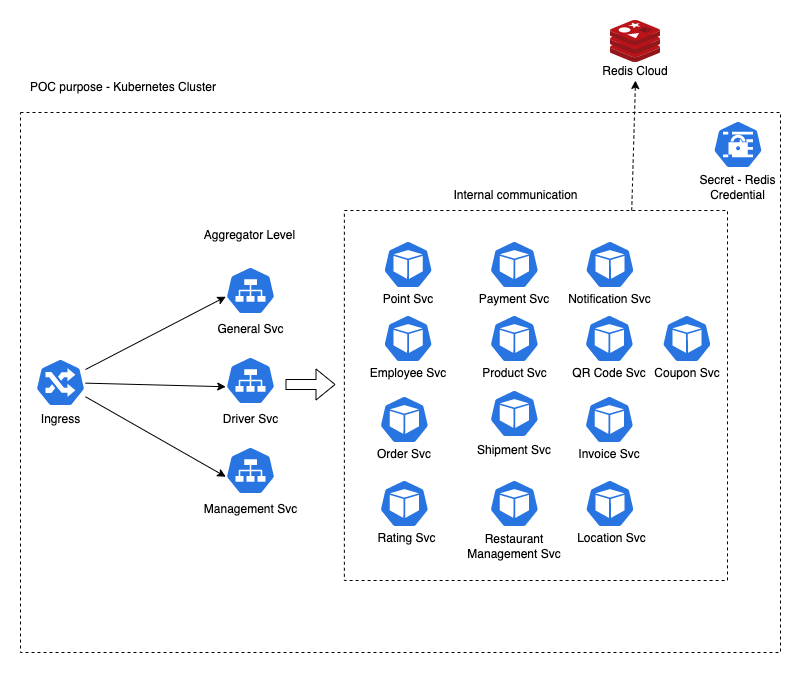

The diagram above was exported from draw.io. Its source (the exported page's mxGraphModel, read from the mxfile embedded in the PNG):
<mxGraphModel dx="946" dy="621" grid="1" gridSize="10" guides="1" tooltips="1" connect="1" arrows="1" fold="1" page="1" pageScale="1" pageWidth="827" pageHeight="1169" math="0" shadow="0">
  <root>
    <mxCell id="0" />
    <mxCell id="1" parent="0" />
    <mxCell id="3X7xQ8M8p340vgzeHW8s-7" value="" style="rounded=0;whiteSpace=wrap;html=1;fillColor=none;dashed=1;strokeWidth=1;" parent="1" vertex="1">
      <mxGeometry x="33" y="242" width="760" height="540" as="geometry" />
    </mxCell>
    <mxCell id="3X7xQ8M8p340vgzeHW8s-51" value="" style="rounded=0;whiteSpace=wrap;html=1;fillColor=none;dashed=1;strokeWidth=1;" parent="1" vertex="1">
      <mxGeometry x="356.87" y="340" width="383.13" height="370" as="geometry" />
    </mxCell>
    <mxCell id="3X7xQ8M8p340vgzeHW8s-1" value="" style="sketch=0;aspect=fixed;html=1;points=[];align=center;image;fontSize=12;image=img/lib/mscae/Cache_Redis_Product.svg;" parent="1" vertex="1">
      <mxGeometry x="623" y="150" width="50" height="42" as="geometry" />
    </mxCell>
    <mxCell id="3X7xQ8M8p340vgzeHW8s-2" value="Redis Cloud" style="text;html=1;strokeColor=none;fillColor=none;align=center;verticalAlign=middle;whiteSpace=wrap;rounded=0;" parent="1" vertex="1">
      <mxGeometry x="608" y="192" width="80" height="18" as="geometry" />
    </mxCell>
    <mxCell id="3X7xQ8M8p340vgzeHW8s-8" value="POC purpose - Kubernetes Cluster" style="text;html=1;strokeColor=none;fillColor=none;align=center;verticalAlign=middle;whiteSpace=wrap;rounded=0;dashed=1;" parent="1" vertex="1">
      <mxGeometry x="33" y="202" width="206" height="30" as="geometry" />
    </mxCell>
    <mxCell id="3X7xQ8M8p340vgzeHW8s-9" value="" style="sketch=0;html=1;dashed=0;whitespace=wrap;fillColor=#2875E2;strokeColor=#ffffff;points=[[0.005,0.63,0],[0.1,0.2,0],[0.9,0.2,0],[0.5,0,0],[0.995,0.63,0],[0.72,0.99,0],[0.5,1,0],[0.28,0.99,0]];shape=mxgraph.kubernetes.icon;prIcon=secret" parent="1" vertex="1">
      <mxGeometry x="725.5" y="250" width="50" height="48" as="geometry" />
    </mxCell>
    <mxCell id="3X7xQ8M8p340vgzeHW8s-10" value="Secret - Redis Credential" style="text;html=1;strokeColor=none;fillColor=none;align=center;verticalAlign=middle;whiteSpace=wrap;rounded=0;dashed=1;" parent="1" vertex="1">
      <mxGeometry x="708" y="302" width="85" height="30" as="geometry" />
    </mxCell>
    <mxCell id="3X7xQ8M8p340vgzeHW8s-11" value="" style="sketch=0;html=1;dashed=0;whitespace=wrap;fillColor=#2875E2;strokeColor=#ffffff;points=[[0.005,0.63,0],[0.1,0.2,0],[0.9,0.2,0],[0.5,0,0],[0.995,0.63,0],[0.72,0.99,0],[0.5,1,0],[0.28,0.99,0]];shape=mxgraph.kubernetes.icon;prIcon=svc" parent="1" vertex="1">
      <mxGeometry x="238" y="396" width="50" height="48" as="geometry" />
    </mxCell>
    <mxCell id="3X7xQ8M8p340vgzeHW8s-12" value="" style="sketch=0;html=1;dashed=0;whitespace=wrap;fillColor=#2875E2;strokeColor=#ffffff;points=[[0.005,0.63,0],[0.1,0.2,0],[0.9,0.2,0],[0.5,0,0],[0.995,0.63,0],[0.72,0.99,0],[0.5,1,0],[0.28,0.99,0]];shape=mxgraph.kubernetes.icon;prIcon=pod" parent="1" vertex="1">
      <mxGeometry x="395.62" y="444" width="50" height="48" as="geometry" />
    </mxCell>
    <mxCell id="3X7xQ8M8p340vgzeHW8s-26" style="edgeStyle=none;rounded=0;orthogonalLoop=1;jettySize=auto;html=1;entryX=0.005;entryY=0.63;entryDx=0;entryDy=0;entryPerimeter=0;" parent="1" source="3X7xQ8M8p340vgzeHW8s-13" target="3X7xQ8M8p340vgzeHW8s-11" edge="1">
      <mxGeometry relative="1" as="geometry" />
    </mxCell>
    <mxCell id="3X7xQ8M8p340vgzeHW8s-27" style="edgeStyle=none;rounded=0;orthogonalLoop=1;jettySize=auto;html=1;entryX=0.005;entryY=0.63;entryDx=0;entryDy=0;entryPerimeter=0;" parent="1" source="3X7xQ8M8p340vgzeHW8s-13" target="3X7xQ8M8p340vgzeHW8s-21" edge="1">
      <mxGeometry relative="1" as="geometry" />
    </mxCell>
    <mxCell id="3X7xQ8M8p340vgzeHW8s-28" style="edgeStyle=none;rounded=0;orthogonalLoop=1;jettySize=auto;html=1;entryX=0.005;entryY=0.63;entryDx=0;entryDy=0;entryPerimeter=0;" parent="1" source="3X7xQ8M8p340vgzeHW8s-13" target="3X7xQ8M8p340vgzeHW8s-23" edge="1">
      <mxGeometry relative="1" as="geometry" />
    </mxCell>
    <mxCell id="3X7xQ8M8p340vgzeHW8s-13" value="" style="sketch=0;html=1;dashed=0;whitespace=wrap;fillColor=#2875E2;strokeColor=#ffffff;points=[[0.005,0.63,0],[0.1,0.2,0],[0.9,0.2,0],[0.5,0,0],[0.995,0.63,0],[0.72,0.99,0],[0.5,1,0],[0.28,0.99,0]];shape=mxgraph.kubernetes.icon;prIcon=ing" parent="1" vertex="1">
      <mxGeometry x="48" y="488" width="50" height="48" as="geometry" />
    </mxCell>
    <mxCell id="3X7xQ8M8p340vgzeHW8s-14" value="Ingress" style="text;html=1;strokeColor=none;fillColor=none;align=center;verticalAlign=middle;whiteSpace=wrap;rounded=0;dashed=1;" parent="1" vertex="1">
      <mxGeometry x="40.5" y="539" width="65" height="20" as="geometry" />
    </mxCell>
    <mxCell id="3X7xQ8M8p340vgzeHW8s-17" value="Employee Svc" style="text;html=1;strokeColor=none;fillColor=none;align=center;verticalAlign=middle;whiteSpace=wrap;rounded=0;dashed=1;" parent="1" vertex="1">
      <mxGeometry x="380.62" y="492" width="80" height="22" as="geometry" />
    </mxCell>
    <mxCell id="3X7xQ8M8p340vgzeHW8s-20" value="General Svc" style="text;html=1;strokeColor=none;fillColor=none;align=center;verticalAlign=middle;whiteSpace=wrap;rounded=0;dashed=1;" parent="1" vertex="1">
      <mxGeometry x="210.5" y="444" width="105" height="30" as="geometry" />
    </mxCell>
    <mxCell id="3X7xQ8M8p340vgzeHW8s-21" value="" style="sketch=0;html=1;dashed=0;whitespace=wrap;fillColor=#2875E2;strokeColor=#ffffff;points=[[0.005,0.63,0],[0.1,0.2,0],[0.9,0.2,0],[0.5,0,0],[0.995,0.63,0],[0.72,0.99,0],[0.5,1,0],[0.28,0.99,0]];shape=mxgraph.kubernetes.icon;prIcon=svc" parent="1" vertex="1">
      <mxGeometry x="238" y="486" width="50" height="48" as="geometry" />
    </mxCell>
    <mxCell id="3X7xQ8M8p340vgzeHW8s-22" value="Driver Svc" style="text;html=1;strokeColor=none;fillColor=none;align=center;verticalAlign=middle;whiteSpace=wrap;rounded=0;dashed=1;" parent="1" vertex="1">
      <mxGeometry x="210.5" y="534" width="105" height="30" as="geometry" />
    </mxCell>
    <mxCell id="3X7xQ8M8p340vgzeHW8s-23" value="" style="sketch=0;html=1;dashed=0;whitespace=wrap;fillColor=#2875E2;strokeColor=#ffffff;points=[[0.005,0.63,0],[0.1,0.2,0],[0.9,0.2,0],[0.5,0,0],[0.995,0.63,0],[0.72,0.99,0],[0.5,1,0],[0.28,0.99,0]];shape=mxgraph.kubernetes.icon;prIcon=svc" parent="1" vertex="1">
      <mxGeometry x="238" y="576" width="50" height="48" as="geometry" />
    </mxCell>
    <mxCell id="3X7xQ8M8p340vgzeHW8s-24" value="Management Svc" style="text;html=1;strokeColor=none;fillColor=none;align=center;verticalAlign=middle;whiteSpace=wrap;rounded=0;dashed=1;" parent="1" vertex="1">
      <mxGeometry x="210.5" y="624" width="105" height="30" as="geometry" />
    </mxCell>
    <mxCell id="3X7xQ8M8p340vgzeHW8s-29" value="" style="sketch=0;html=1;dashed=0;whitespace=wrap;fillColor=#2875E2;strokeColor=#ffffff;points=[[0.005,0.63,0],[0.1,0.2,0],[0.9,0.2,0],[0.5,0,0],[0.995,0.63,0],[0.72,0.99,0],[0.5,1,0],[0.28,0.99,0]];shape=mxgraph.kubernetes.icon;prIcon=pod" parent="1" vertex="1">
      <mxGeometry x="395.62" y="370" width="50" height="48" as="geometry" />
    </mxCell>
    <mxCell id="3X7xQ8M8p340vgzeHW8s-30" value="Point Svc" style="text;html=1;strokeColor=none;fillColor=none;align=center;verticalAlign=middle;whiteSpace=wrap;rounded=0;dashed=1;" parent="1" vertex="1">
      <mxGeometry x="391.87" y="418" width="57.5" height="22" as="geometry" />
    </mxCell>
    <mxCell id="3X7xQ8M8p340vgzeHW8s-31" value="" style="sketch=0;html=1;dashed=0;whitespace=wrap;fillColor=#2875E2;strokeColor=#ffffff;points=[[0.005,0.63,0],[0.1,0.2,0],[0.9,0.2,0],[0.5,0,0],[0.995,0.63,0],[0.72,0.99,0],[0.5,1,0],[0.28,0.99,0]];shape=mxgraph.kubernetes.icon;prIcon=pod" parent="1" vertex="1">
      <mxGeometry x="391.87" y="525" width="50" height="48" as="geometry" />
    </mxCell>
    <mxCell id="3X7xQ8M8p340vgzeHW8s-32" value="Order Svc" style="text;html=1;strokeColor=none;fillColor=none;align=center;verticalAlign=middle;whiteSpace=wrap;rounded=0;dashed=1;" parent="1" vertex="1">
      <mxGeometry x="388.12" y="573" width="57.5" height="22" as="geometry" />
    </mxCell>
    <mxCell id="3X7xQ8M8p340vgzeHW8s-33" value="" style="sketch=0;html=1;dashed=0;whitespace=wrap;fillColor=#2875E2;strokeColor=#ffffff;points=[[0.005,0.63,0],[0.1,0.2,0],[0.9,0.2,0],[0.5,0,0],[0.995,0.63,0],[0.72,0.99,0],[0.5,1,0],[0.28,0.99,0]];shape=mxgraph.kubernetes.icon;prIcon=pod" parent="1" vertex="1">
      <mxGeometry x="391.87" y="609" width="50" height="48" as="geometry" />
    </mxCell>
    <mxCell id="3X7xQ8M8p340vgzeHW8s-34" value="Rating Svc" style="text;html=1;strokeColor=none;fillColor=none;align=center;verticalAlign=middle;whiteSpace=wrap;rounded=0;dashed=1;" parent="1" vertex="1">
      <mxGeometry x="388.12" y="657" width="62.5" height="22" as="geometry" />
    </mxCell>
    <mxCell id="3X7xQ8M8p340vgzeHW8s-35" value="" style="sketch=0;html=1;dashed=0;whitespace=wrap;fillColor=#2875E2;strokeColor=#ffffff;points=[[0.005,0.63,0],[0.1,0.2,0],[0.9,0.2,0],[0.5,0,0],[0.995,0.63,0],[0.72,0.99,0],[0.5,1,0],[0.28,0.99,0]];shape=mxgraph.kubernetes.icon;prIcon=pod" parent="1" vertex="1">
      <mxGeometry x="501.87" y="609" width="50" height="48" as="geometry" />
    </mxCell>
    <mxCell id="3X7xQ8M8p340vgzeHW8s-36" value="Restaurant Management Svc" style="text;html=1;strokeColor=none;fillColor=none;align=center;verticalAlign=middle;whiteSpace=wrap;rounded=0;dashed=1;" parent="1" vertex="1">
      <mxGeometry x="476.87" y="665" width="100" height="22" as="geometry" />
    </mxCell>
    <mxCell id="3X7xQ8M8p340vgzeHW8s-39" value="" style="sketch=0;html=1;dashed=0;whitespace=wrap;fillColor=#2875E2;strokeColor=#ffffff;points=[[0.005,0.63,0],[0.1,0.2,0],[0.9,0.2,0],[0.5,0,0],[0.995,0.63,0],[0.72,0.99,0],[0.5,1,0],[0.28,0.99,0]];shape=mxgraph.kubernetes.icon;prIcon=pod" parent="1" vertex="1">
      <mxGeometry x="501.87" y="519" width="50" height="48" as="geometry" />
    </mxCell>
    <mxCell id="3X7xQ8M8p340vgzeHW8s-40" value="Shipment Svc" style="text;html=1;strokeColor=none;fillColor=none;align=center;verticalAlign=middle;whiteSpace=wrap;rounded=0;dashed=1;" parent="1" vertex="1">
      <mxGeometry x="486.87" y="569" width="80" height="22" as="geometry" />
    </mxCell>
    <mxCell id="3X7xQ8M8p340vgzeHW8s-41" value="" style="sketch=0;html=1;dashed=0;whitespace=wrap;fillColor=#2875E2;strokeColor=#ffffff;points=[[0.005,0.63,0],[0.1,0.2,0],[0.9,0.2,0],[0.5,0,0],[0.995,0.63,0],[0.72,0.99,0],[0.5,1,0],[0.28,0.99,0]];shape=mxgraph.kubernetes.icon;prIcon=pod" parent="1" vertex="1">
      <mxGeometry x="596.87" y="525" width="50" height="48" as="geometry" />
    </mxCell>
    <mxCell id="3X7xQ8M8p340vgzeHW8s-42" value="Invoice Svc" style="text;html=1;strokeColor=none;fillColor=none;align=center;verticalAlign=middle;whiteSpace=wrap;rounded=0;dashed=1;" parent="1" vertex="1">
      <mxGeometry x="588.75" y="573" width="66.25" height="22" as="geometry" />
    </mxCell>
    <mxCell id="3X7xQ8M8p340vgzeHW8s-43" value="" style="sketch=0;html=1;dashed=0;whitespace=wrap;fillColor=#2875E2;strokeColor=#ffffff;points=[[0.005,0.63,0],[0.1,0.2,0],[0.9,0.2,0],[0.5,0,0],[0.995,0.63,0],[0.72,0.99,0],[0.5,1,0],[0.28,0.99,0]];shape=mxgraph.kubernetes.icon;prIcon=pod" parent="1" vertex="1">
      <mxGeometry x="501.87" y="370" width="50" height="48" as="geometry" />
    </mxCell>
    <mxCell id="3X7xQ8M8p340vgzeHW8s-44" value="Payment Svc" style="text;html=1;strokeColor=none;fillColor=none;align=center;verticalAlign=middle;whiteSpace=wrap;rounded=0;dashed=1;" parent="1" vertex="1">
      <mxGeometry x="486.87" y="418" width="80" height="22" as="geometry" />
    </mxCell>
    <mxCell id="3X7xQ8M8p340vgzeHW8s-45" value="" style="sketch=0;html=1;dashed=0;whitespace=wrap;fillColor=#2875E2;strokeColor=#ffffff;points=[[0.005,0.63,0],[0.1,0.2,0],[0.9,0.2,0],[0.5,0,0],[0.995,0.63,0],[0.72,0.99,0],[0.5,1,0],[0.28,0.99,0]];shape=mxgraph.kubernetes.icon;prIcon=pod" parent="1" vertex="1">
      <mxGeometry x="501.87" y="444" width="50" height="48" as="geometry" />
    </mxCell>
    <mxCell id="3X7xQ8M8p340vgzeHW8s-46" value="Product Svc" style="text;html=1;strokeColor=none;fillColor=none;align=center;verticalAlign=middle;whiteSpace=wrap;rounded=0;dashed=1;" parent="1" vertex="1">
      <mxGeometry x="490.62" y="492" width="72.5" height="22" as="geometry" />
    </mxCell>
    <mxCell id="3X7xQ8M8p340vgzeHW8s-47" value="" style="sketch=0;html=1;dashed=0;whitespace=wrap;fillColor=#2875E2;strokeColor=#ffffff;points=[[0.005,0.63,0],[0.1,0.2,0],[0.9,0.2,0],[0.5,0,0],[0.995,0.63,0],[0.72,0.99,0],[0.5,1,0],[0.28,0.99,0]];shape=mxgraph.kubernetes.icon;prIcon=pod" parent="1" vertex="1">
      <mxGeometry x="596.87" y="444" width="50" height="48" as="geometry" />
    </mxCell>
    <mxCell id="3X7xQ8M8p340vgzeHW8s-48" value="QR Code Svc" style="text;html=1;strokeColor=none;fillColor=none;align=center;verticalAlign=middle;whiteSpace=wrap;rounded=0;dashed=1;" parent="1" vertex="1">
      <mxGeometry x="577.44" y="495.5" width="90" height="15" as="geometry" />
    </mxCell>
    <mxCell id="3X7xQ8M8p340vgzeHW8s-49" value="" style="sketch=0;html=1;dashed=0;whitespace=wrap;fillColor=#2875E2;strokeColor=#ffffff;points=[[0.005,0.63,0],[0.1,0.2,0],[0.9,0.2,0],[0.5,0,0],[0.995,0.63,0],[0.72,0.99,0],[0.5,1,0],[0.28,0.99,0]];shape=mxgraph.kubernetes.icon;prIcon=pod" parent="1" vertex="1">
      <mxGeometry x="597.43" y="370" width="50" height="48" as="geometry" />
    </mxCell>
    <mxCell id="3X7xQ8M8p340vgzeHW8s-50" value="Notification Svc" style="text;html=1;strokeColor=none;fillColor=none;align=center;verticalAlign=middle;whiteSpace=wrap;rounded=0;dashed=1;" parent="1" vertex="1">
      <mxGeometry x="576.87" y="418" width="91.13" height="22" as="geometry" />
    </mxCell>
    <mxCell id="3X7xQ8M8p340vgzeHW8s-52" value="Internal communication" style="text;html=1;strokeColor=none;fillColor=none;align=center;verticalAlign=middle;whiteSpace=wrap;rounded=0;dashed=1;" parent="1" vertex="1">
      <mxGeometry x="457.68" y="310" width="140.88" height="30" as="geometry" />
    </mxCell>
    <mxCell id="3X7xQ8M8p340vgzeHW8s-54" value="" style="shape=flexArrow;endArrow=classic;html=1;rounded=0;" parent="1" edge="1">
      <mxGeometry width="50" height="50" relative="1" as="geometry">
        <mxPoint x="298" y="514" as="sourcePoint" />
        <mxPoint x="348" y="514" as="targetPoint" />
      </mxGeometry>
    </mxCell>
    <mxCell id="3X7xQ8M8p340vgzeHW8s-55" value="Aggregator Level" style="text;html=1;strokeColor=none;fillColor=none;align=center;verticalAlign=middle;whiteSpace=wrap;rounded=0;dashed=1;" parent="1" vertex="1">
      <mxGeometry x="205.28" y="350" width="115.44" height="30" as="geometry" />
    </mxCell>
    <mxCell id="3X7xQ8M8p340vgzeHW8s-56" value="" style="endArrow=classic;html=1;rounded=0;exitX=0.75;exitY=0;exitDx=0;exitDy=0;entryX=0.5;entryY=1;entryDx=0;entryDy=0;dashed=1;" parent="1" source="3X7xQ8M8p340vgzeHW8s-51" target="3X7xQ8M8p340vgzeHW8s-2" edge="1">
      <mxGeometry width="50" height="50" relative="1" as="geometry">
        <mxPoint x="150" y="480" as="sourcePoint" />
        <mxPoint x="680" y="200" as="targetPoint" />
      </mxGeometry>
    </mxCell>
    <mxCell id="Q1be45PFboB_DNKPBytm-1" value="" style="sketch=0;html=1;dashed=0;whitespace=wrap;fillColor=#2875E2;strokeColor=#ffffff;points=[[0.005,0.63,0],[0.1,0.2,0],[0.9,0.2,0],[0.5,0,0],[0.995,0.63,0],[0.72,0.99,0],[0.5,1,0],[0.28,0.99,0]];shape=mxgraph.kubernetes.icon;prIcon=pod" vertex="1" parent="1">
      <mxGeometry x="597.44" y="609" width="50" height="48" as="geometry" />
    </mxCell>
    <mxCell id="Q1be45PFboB_DNKPBytm-2" value="Location Svc" style="text;html=1;strokeColor=none;fillColor=none;align=center;verticalAlign=middle;whiteSpace=wrap;rounded=0;dashed=1;" vertex="1" parent="1">
      <mxGeometry x="589.32" y="657" width="70.68" height="22" as="geometry" />
    </mxCell>
    <mxCell id="Q1be45PFboB_DNKPBytm-5" value="" style="sketch=0;html=1;dashed=0;whitespace=wrap;fillColor=#2875E2;strokeColor=#ffffff;points=[[0.005,0.63,0],[0.1,0.2,0],[0.9,0.2,0],[0.5,0,0],[0.995,0.63,0],[0.72,0.99,0],[0.5,1,0],[0.28,0.99,0]];shape=mxgraph.kubernetes.icon;prIcon=pod" vertex="1" parent="1">
      <mxGeometry x="674.4300000000001" y="444" width="50" height="48" as="geometry" />
    </mxCell>
    <mxCell id="Q1be45PFboB_DNKPBytm-6" value="Coupon Svc" style="text;html=1;strokeColor=none;fillColor=none;align=center;verticalAlign=middle;whiteSpace=wrap;rounded=0;dashed=1;" vertex="1" parent="1">
      <mxGeometry x="655" y="495.5" width="90" height="15" as="geometry" />
    </mxCell>
  </root>
</mxGraphModel>